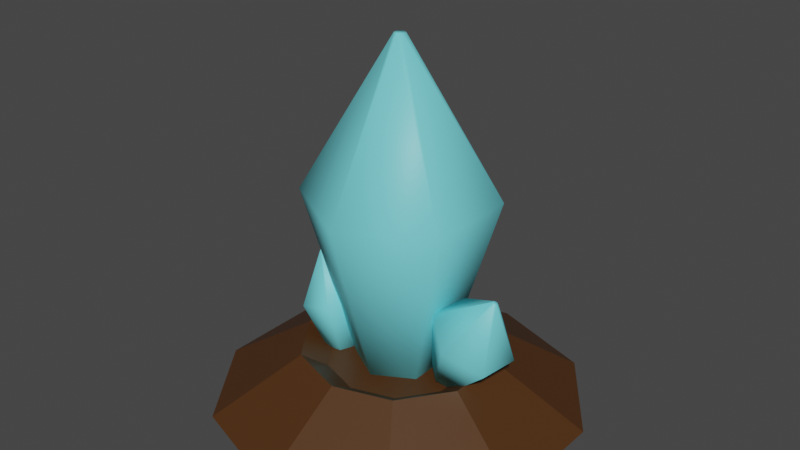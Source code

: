 # Source: life_crystal.blend  (saved by Blender 3.6.13; exported with 4.5.12 LTS)
import bpy
from mathutils import Matrix  # noqa: F401  (used for matrix-valued properties, if any)

bpy.ops.wm.read_factory_settings(use_empty=True)
scene = bpy.context.scene
scene.name = 'Scene'

# ---- collections
col_collection = bpy.data.collections.new('Collection'); scene.collection.children.link(col_collection)

# ---- materials (node trees are filled in below, after node groups)
mat_material_002 = bpy.data.materials.new('Material.002')
mat_material_002.use_transparent_shadow = False
mat_material_004 = bpy.data.materials.new('Material.004')
mat_material_004.use_transparent_shadow = False
mat_material_004.roughness = 0.5
mat_material_001 = bpy.data.materials.new('Material.001')
mat_material_001.use_transparent_shadow = False
mat_material_001.roughness = 0.5
mat_material_003 = bpy.data.materials.new('Material.003')
mat_material_003.use_transparent_shadow = False
mat_material_003.roughness = 0.5

# ---- material node trees
mat_material_002.use_nodes = True; mat_material_002.node_tree.nodes.clear()
_N = mat_material_002.node_tree.nodes; _L = mat_material_002.node_tree.links
n0 = _N.new('ShaderNodeBsdfPrincipled'); n0.name = 'Principled BSDF'; n0.location = (10, 300)
n0.distribution = 'GGX'
n0.subsurface_method = 'RANDOM_WALK_SKIN'
n0.inputs[0].default_value = (0.07658, 0.02837, 0.006401, 1.0)
n0.inputs[3].default_value = 1.45
n0.inputs[27].default_value = (0.0, 0.0, 0.0, 1.0)
n0.inputs[28].default_value = 1.0
n1 = _N.new('ShaderNodeOutputMaterial'); n1.name = 'Material Output'; n1.location = (300, 300)
_L.new(n0.outputs[0], n1.inputs[0])
n1.is_active_output = True
mat_material_004.use_nodes = True; mat_material_004.node_tree.nodes.clear()
_N = mat_material_004.node_tree.nodes; _L = mat_material_004.node_tree.links
n0 = _N.new('ShaderNodeBsdfPrincipled'); n0.name = 'Principled BSDF'; n0.location = (10, 300)
n0.distribution = 'GGX'
n0.subsurface_method = 'RANDOM_WALK_SKIN'
n0.inputs[0].default_value = (0.177, 0.7325, 0.8, 1.0)
n0.inputs[3].default_value = 1.45
n0.inputs[27].default_value = (0.0, 0.0, 0.0, 1.0)
n0.inputs[28].default_value = 1.0
n1 = _N.new('ShaderNodeOutputMaterial'); n1.name = 'Material Output'; n1.location = (300, 300)
n2 = _N.new('ShaderNodeNormalMap'); n2.name = 'Normal Map'; n2.location = (-300, -300)
n2.label = 'Normal/Map'
n2.inputs[0].default_value = 0.0
_L.new(n0.outputs[0], n1.inputs[0])
_L.new(n2.outputs[0], n0.inputs[5])
n1.is_active_output = True
mat_material_001.use_nodes = True; mat_material_001.node_tree.nodes.clear()
_N = mat_material_001.node_tree.nodes; _L = mat_material_001.node_tree.links
n0 = _N.new('ShaderNodeBsdfPrincipled'); n0.name = 'Principled BSDF'; n0.location = (10, 300)
n0.distribution = 'GGX'
n0.subsurface_method = 'RANDOM_WALK_SKIN'
n0.inputs[0].default_value = (0.177, 0.7325, 0.8, 1.0)
n0.inputs[3].default_value = 1.45
n0.inputs[27].default_value = (0.0, 0.0, 0.0, 1.0)
n0.inputs[28].default_value = 1.0
n1 = _N.new('ShaderNodeOutputMaterial'); n1.name = 'Material Output'; n1.location = (300, 300)
n2 = _N.new('ShaderNodeNormalMap'); n2.name = 'Normal Map'; n2.location = (-300, -300)
n2.label = 'Normal/Map'
n2.inputs[0].default_value = 0.0
_L.new(n0.outputs[0], n1.inputs[0])
_L.new(n2.outputs[0], n0.inputs[5])
n1.is_active_output = True
mat_material_003.use_nodes = True; mat_material_003.node_tree.nodes.clear()
_N = mat_material_003.node_tree.nodes; _L = mat_material_003.node_tree.links
n0 = _N.new('ShaderNodeBsdfPrincipled'); n0.name = 'Principled BSDF'; n0.location = (10, 300)
n0.distribution = 'GGX'
n0.subsurface_method = 'RANDOM_WALK_SKIN'
n0.inputs[0].default_value = (0.177, 0.7325, 0.8, 1.0)
n0.inputs[3].default_value = 1.45
n0.inputs[27].default_value = (0.0, 0.0, 0.0, 1.0)
n0.inputs[28].default_value = 1.0
n1 = _N.new('ShaderNodeOutputMaterial'); n1.name = 'Material Output'; n1.location = (300, 300)
n2 = _N.new('ShaderNodeNormalMap'); n2.name = 'Normal Map'; n2.location = (-300, -300)
n2.label = 'Normal/Map'
n2.inputs[0].default_value = 0.0
_L.new(n0.outputs[0], n1.inputs[0])
_L.new(n2.outputs[0], n0.inputs[5])
n1.is_active_output = True

# ---- world
world_world = bpy.data.worlds.new('World'); scene.world = world_world
world_world.use_nodes = True; world_world.node_tree.nodes.clear()
_N = world_world.node_tree.nodes; _L = world_world.node_tree.links
n0 = _N.new('ShaderNodeOutputWorld'); n0.name = 'World Output'; n0.location = (300, 300)
n1 = _N.new('ShaderNodeBackground'); n1.name = 'Background'; n1.location = (10, 300)
n1.inputs[0].default_value = (0.05088, 0.05088, 0.05088, 1.0)
_L.new(n1.outputs[0], n0.inputs[0])
n0.is_active_output = True
world_world.color = (0.05088, 0.05088, 0.05088)
world_world.use_sun_shadow = False
world_world.sun_shadow_jitter_overblur = 0.0

# ---- meshes
me_cylinder = bpy.data.meshes.new('Cylinder')
me_cylinder.from_pydata([(0.003682, 0.8061, -0.0005249), (-0.2565, 0.3203, 0.2555), (0.4997, 0.6449, -0.0005249), (-0.4173, 0.09897, 0.2555), (0.8063, 0.223, -0.0005249), (-0.4173, -0.1746, 0.2555), (0.8063, -0.2986, -0.0005249), (-0.2565, -0.3959, 0.2555), (0.4997, -0.7205, -0.0005249), (0.003682, -0.4805, 0.2555), (0.003682, -0.8817, -0.0005249), (0.2639, -0.3959, 0.2555), (-0.4923, -0.7205, -0.0005249), (0.4247, -0.1746, 0.2555), (-0.7989, -0.2986, -0.0005249), (0.4247, 0.09897, 0.2555), (-0.7989, 0.223, -0.0005249), (0.2639, 0.3203, 0.2555), (-0.4923, 0.6449, -0.0005249), (0.003682, 0.4048, 0.2555), (-0.188, 0.226, 0.1833), (0.003682, 0.2883, 0.1833), (-0.3065, 0.06296, 0.1833), (-0.3065, -0.1386, 0.1833), (-0.188, -0.3017, 0.1833), (0.003682, -0.3639, 0.1833), (0.1954, -0.3017, 0.1833), (0.3138, -0.1386, 0.1833), (0.3138, 0.06296, 0.1833), (0.1954, 0.226, 0.1833)], [], [(4, 6, 13, 15), (6, 8, 11, 13), (8, 10, 9, 11), (10, 12, 7, 9), (12, 14, 5, 7), (14, 16, 3, 5), (16, 18, 1, 3), (18, 0, 19, 1), (2, 4, 15, 17), (9, 7, 24, 25), (0, 2, 17, 19), (0, 18, 16, 14, 12, 10, 8, 6, 4, 2), (21, 29, 28, 27, 26, 25, 24, 23, 22, 20), (19, 17, 29, 21), (5, 3, 22, 23), (15, 13, 27, 28), (1, 19, 21, 20), (11, 9, 25, 26), (7, 5, 23, 24), (3, 1, 20, 22), (17, 15, 28, 29), (13, 11, 26, 27)])
_uv = me_cylinder.uv_layers.new(name='UVMap')
_uv.uv.foreach_set('vector', [0.9783, 0.3242, 0.9783, 0.1758, 0.9783, 0.1758, 0.9783, 0.3242, 0.9783, 0.1758, 0.8911, 0.05584, 0.8911, 0.05584, 0.9783, 0.1758, 0.8911, 0.05584, 0.75, 0.01, 0.75, 0.01, 0.8911, 0.05584, 0.75, 0.01, 0.6089, 0.05584, 0.6089, 0.05584, 0.75, 0.01, 0.6089, 0.05584, 0.5217, 0.1758, 0.5217, 0.1758, 0.6089, 0.05584, 0.5217, 0.1758, 0.5217, 0.3242, 0.5217, 0.3242, 0.5217, 0.1758, 0.5217, 0.3242, 0.6089, 0.4442, 0.6089, 0.4442, 0.5217, 0.3242, 0.6089, 0.4442, 0.75, 0.49, 0.75, 0.49, 0.6089, 0.4442, 0.8911, 0.4442, 0.9783, 0.3242, 0.9783, 0.3242, 0.8911, 0.4442, 0.75, 0.01, 0.6089, 0.05584, 0.6089, 0.05584, 0.75, 0.01, 0.75, 0.49, 0.8911, 0.4442, 0.8911, 0.4442, 0.75, 0.49, 0.75, 0.49, 0.6089, 0.4442, 0.5217, 0.3242, 0.5217, 0.1758, 0.6089, 0.05584, 0.75, 0.01, 0.8911, 0.05584, 0.9783, 0.1758, 0.9783, 0.3242, 0.8911, 0.4442, 0.75, 0.49, 0.8911, 0.4442, 0.9783, 0.3242, 0.9783, 0.1758, 0.8911, 0.05584, 0.75, 0.01, 0.6089, 0.05584, 0.5217, 0.1758, 0.5217, 0.3242, 0.6089, 0.4442, 0.75, 0.49, 0.8911, 0.4442, 0.8911, 0.4442, 0.75, 0.49, 0.5217, 0.1758, 0.5217, 0.3242, 0.5217, 0.3242, 0.5217, 0.1758, 0.9783, 0.3242, 0.9783, 0.1758, 0.9783, 0.1758, 0.9783, 0.3242, 0.6089, 0.4442, 0.75, 0.49, 0.75, 0.49, 0.6089, 0.4442, 0.8911, 0.05584, 0.75, 0.01, 0.75, 0.01, 0.8911, 0.05584, 0.6089, 0.05584, 0.5217, 0.1758, 0.5217, 0.1758, 0.6089, 0.05584, 0.5217, 0.3242, 0.6089, 0.4442, 0.6089, 0.4442, 0.5217, 0.3242, 0.8911, 0.4442, 0.9783, 0.3242, 0.9783, 0.3242, 0.8911, 0.4442, 0.9783, 0.1758, 0.8911, 0.05584, 0.8911, 0.05584, 0.9783, 0.1758])
me_cylinder.materials.append(mat_material_002)
me_cylinder.update()
me_cube_005 = bpy.data.meshes.new('Cube.005')
me_cube_005.from_pydata([(-0.2389, -0.06648, 0.1685), (-0.2019, -0.117, 0.1709), (-0.2263, -0.1743, 0.1631), (-0.2878, -0.181, 0.1529), (-0.3248, -0.1305, 0.1506), (-0.3004, -0.07322, 0.1583), (-0.2505, -0.01518, 0.4387), (-0.1688, -0.1267, 0.4439), (-0.2228, -0.2532, 0.4267), (-0.3585, -0.2681, 0.4042), (-0.4403, -0.1565, 0.399), (-0.3863, -0.03008, 0.4162), (-0.337, -0.1498, 0.648), (-0.3323, -0.1562, 0.6483), (-0.3354, -0.1635, 0.6473), (-0.3433, -0.1644, 0.646), (-0.348, -0.158, 0.6457), (-0.3449, -0.1507, 0.6467), (0.003682, 0.1576, 0.1644), (0.172, 0.06048, 0.1644), (0.172, -0.1338, 0.1644), (0.003682, -0.231, 0.1644), (-0.1646, -0.1338, 0.1644), (-0.1646, 0.06048, 0.1644), (0.003682, 0.3924, 0.9687), (0.3753, 0.1779, 0.9687), (0.3753, -0.2512, 0.9687), (0.003682, -0.4658, 0.9687), (-0.3679, -0.2512, 0.9687), (-0.3679, 0.1779, 0.9687), (0.003682, -0.01189, 1.665), (0.02515, -0.02429, 1.665), (0.02515, -0.04908, 1.665), (0.003682, -0.06148, 1.665), (-0.01779, -0.04908, 1.665), (-0.01779, -0.02429, 1.665), (0.2924, 0.04318, 0.2111), (0.3527, -0.005855, 0.1718), (0.3401, -0.08581, 0.1688), (0.2672, -0.1167, 0.2051), (0.2069, -0.06769, 0.2444), (0.2195, 0.01226, 0.2474), (0.4481, 0.108, 0.4699), (0.5812, -0.0002832, 0.3832), (0.5534, -0.1768, 0.3765), (0.3924, -0.2451, 0.4566), (0.2594, -0.1368, 0.5433), (0.2872, 0.03973, 0.55), (0.5434, -0.08584, 0.6844), (0.5511, -0.0921, 0.6794), (0.5495, -0.1023, 0.679), (0.5402, -0.1062, 0.6836), (0.5325, -0.09999, 0.6886), (0.5341, -0.08979, 0.689)], [], [(0, 5, 4, 3, 2, 1), (10, 11, 17, 16), (4, 5, 11, 10), (2, 3, 9, 8), (0, 1, 7, 6), (5, 0, 6, 11), (3, 4, 10, 9), (1, 2, 8, 7), (12, 13, 14, 15, 16, 17), (8, 9, 15, 14), (6, 7, 13, 12), (11, 6, 12, 17), (9, 10, 16, 15), (7, 8, 14, 13), (18, 23, 22, 21, 20, 19), (28, 29, 35, 34), (22, 23, 29, 28), (20, 21, 27, 26), (18, 19, 25, 24), (23, 18, 24, 29), (21, 22, 28, 27), (19, 20, 26, 25), (30, 31, 32, 33, 34, 35), (26, 27, 33, 32), (24, 25, 31, 30), (29, 24, 30, 35), (27, 28, 34, 33), (25, 26, 32, 31), (36, 41, 40, 39, 38, 37), (46, 47, 53, 52), (40, 41, 47, 46), (38, 39, 45, 44), (36, 37, 43, 42), (41, 36, 42, 47), (39, 40, 46, 45), (37, 38, 44, 43), (48, 49, 50, 51, 52, 53), (44, 45, 51, 50), (42, 43, 49, 48), (47, 42, 48, 53), (45, 46, 52, 51), (43, 44, 50, 49)])
me_cube_005.polygons.foreach_set('use_smooth', [True] * 42)
me_cube_005.polygons.foreach_set('material_index', [0, 0, 0, 0, 0, 0, 0, 0, 0, 0, 0, 0, 0, 0, 1, 1, 1, 1, 1, 1, 1, 1, 1, 1, 1, 1, 1, 1, 2, 2, 2, 2, 2, 2, 2, 2, 2, 2, 2, 2, 2, 2])
_uv = me_cube_005.uv_layers.new(name='UVMap')
_uv.uv.foreach_set('vector', [0.75, 0.4623, 0.5662, 0.3561, 0.5662, 0.1439, 0.75, 0.03771, 0.9338, 0.1439, 0.9338, 0.3561, 0.5662, 0.1439, 0.5662, 0.3561, 0.5662, 0.3561, 0.5662, 0.1439, 0.5662, 0.1439, 0.5662, 0.3561, 0.5662, 0.3561, 0.5662, 0.1439, 0.9338, 0.1439, 0.75, 0.03771, 0.75, 0.03771, 0.9338, 0.1439, 0.75, 0.4623, 0.9338, 0.3561, 0.9338, 0.3561, 0.75, 0.4623, 0.5662, 0.3561, 0.75, 0.4623, 0.75, 0.4623, 0.5662, 0.3561, 0.75, 0.03771, 0.5662, 0.1439, 0.5662, 0.1439, 0.75, 0.03771, 0.9338, 0.3561, 0.9338, 0.1439, 0.9338, 0.1439, 0.9338, 0.3561, 0.75, 0.4623, 0.9338, 0.3561, 0.9338, 0.1439, 0.75, 0.03771, 0.5662, 0.1439, 0.5662, 0.3561, 0.9338, 0.1439, 0.75, 0.03771, 0.75, 0.03771, 0.9338, 0.1439, 0.75, 0.4623, 0.9338, 0.3561, 0.9338, 0.3561, 0.75, 0.4623, 0.5662, 0.3561, 0.75, 0.4623, 0.75, 0.4623, 0.5662, 0.3561, 0.75, 0.03771, 0.5662, 0.1439, 0.5662, 0.1439, 0.75, 0.03771, 0.9338, 0.3561, 0.9338, 0.1439, 0.9338, 0.1439, 0.9338, 0.3561, 0.75, 0.4623, 0.5662, 0.3561, 0.5662, 0.1439, 0.75, 0.03771, 0.9338, 0.1439, 0.9338, 0.3561, 0.5662, 0.1439, 0.5662, 0.3561, 0.5662, 0.3561, 0.5662, 0.1439, 0.5662, 0.1439, 0.5662, 0.3561, 0.5662, 0.3561, 0.5662, 0.1439, 0.9338, 0.1439, 0.75, 0.03771, 0.75, 0.03771, 0.9338, 0.1439, 0.75, 0.4623, 0.9338, 0.3561, 0.9338, 0.3561, 0.75, 0.4623, 0.5662, 0.3561, 0.75, 0.4623, 0.75, 0.4623, 0.5662, 0.3561, 0.75, 0.03771, 0.5662, 0.1439, 0.5662, 0.1439, 0.75, 0.03771, 0.9338, 0.3561, 0.9338, 0.1439, 0.9338, 0.1439, 0.9338, 0.3561, 0.75, 0.4623, 0.9338, 0.3561, 0.9338, 0.1439, 0.75, 0.03771, 0.5662, 0.1439, 0.5662, 0.3561, 0.9338, 0.1439, 0.75, 0.03771, 0.75, 0.03771, 0.9338, 0.1439, 0.75, 0.4623, 0.9338, 0.3561, 0.9338, 0.3561, 0.75, 0.4623, 0.5662, 0.3561, 0.75, 0.4623, 0.75, 0.4623, 0.5662, 0.3561, 0.75, 0.03771, 0.5662, 0.1439, 0.5662, 0.1439, 0.75, 0.03771, 0.9338, 0.3561, 0.9338, 0.1439, 0.9338, 0.1439, 0.9338, 0.3561, 0.75, 0.4623, 0.5662, 0.3561, 0.5662, 0.1439, 0.75, 0.03771, 0.9338, 0.1439, 0.9338, 0.3561, 0.5662, 0.1439, 0.5662, 0.3561, 0.5662, 0.3561, 0.5662, 0.1439, 0.5662, 0.1439, 0.5662, 0.3561, 0.5662, 0.3561, 0.5662, 0.1439, 0.9338, 0.1439, 0.75, 0.03771, 0.75, 0.03771, 0.9338, 0.1439, 0.75, 0.4623, 0.9338, 0.3561, 0.9338, 0.3561, 0.75, 0.4623, 0.5662, 0.3561, 0.75, 0.4623, 0.75, 0.4623, 0.5662, 0.3561, 0.75, 0.03771, 0.5662, 0.1439, 0.5662, 0.1439, 0.75, 0.03771, 0.9338, 0.3561, 0.9338, 0.1439, 0.9338, 0.1439, 0.9338, 0.3561, 0.75, 0.4623, 0.9338, 0.3561, 0.9338, 0.1439, 0.75, 0.03771, 0.5662, 0.1439, 0.5662, 0.3561, 0.9338, 0.1439, 0.75, 0.03771, 0.75, 0.03771, 0.9338, 0.1439, 0.75, 0.4623, 0.9338, 0.3561, 0.9338, 0.3561, 0.75, 0.4623, 0.5662, 0.3561, 0.75, 0.4623, 0.75, 0.4623, 0.5662, 0.3561, 0.75, 0.03771, 0.5662, 0.1439, 0.5662, 0.1439, 0.75, 0.03771, 0.9338, 0.3561, 0.9338, 0.1439, 0.9338, 0.1439, 0.9338, 0.3561])
me_cube_005.materials.append(mat_material_004)
me_cube_005.materials.append(mat_material_001)
me_cube_005.materials.append(mat_material_003)
me_cube_005.update()
me_cube_005.normals_split_custom_set([tuple(v) for v in zip(*[iter([-0.492, -0.6658, 0.5609, 0.237, -0.6998, 0.6739, 0.6238, -0.08022, 0.7775, 0.282, 0.5746, 0.7683, -0.4471, 0.6086, 0.6556, -0.8338, -0.01096, 0.5519, 0.9712, 0.2281, 0.06871, 0.5897, -0.8062, 0.04848, 0.4056, -0.5375, -0.7393, 0.6239, 0.1115, -0.7735, 0.6238, -0.08022, 0.7775, 0.237, -0.6998, 0.6739, 0.5897, -0.8062, 0.04848, 0.9712, 0.2281, 0.06871, -0.4471, 0.6086, 0.6556, 0.282, 0.5746, 0.7683, 0.5067, 0.8613, 0.0387, -0.5419, 0.8003, -0.2566, -0.492, -0.6658, 0.5609, -0.8338, -0.01096, 0.5519, -0.9676, 0.01739, -0.2521, -0.3453, -0.8746, -0.3404, 0.237, -0.6998, 0.6739, -0.492, -0.6658, 0.5609, -0.3453, -0.8746, -0.3404, 0.5897, -0.8062, 0.04848, 0.282, 0.5746, 0.7683, 0.6238, -0.08022, 0.7775, 0.9712, 0.2281, 0.06871, 0.5067, 0.8613, 0.0387, -0.8338, -0.01096, 0.5519, -0.4471, 0.6086, 0.6556, -0.5419, 0.8003, -0.2566, -0.9676, 0.01739, -0.2521, -0.02659, -0.5847, -0.8108, -0.501, -0.1345, -0.8549, -0.3571, 0.5006, -0.7886, 0.2618, 0.6868, -0.678, 0.6239, 0.1115, -0.7735, 0.4056, -0.5375, -0.7393, -0.5419, 0.8003, -0.2566, 0.5067, 0.8613, 0.0387, 0.2618, 0.6868, -0.678, -0.3571, 0.5006, -0.7886, -0.3453, -0.8746, -0.3404, -0.9676, 0.01739, -0.2521, -0.501, -0.1345, -0.8549, -0.02659, -0.5847, -0.8108, 0.5897, -0.8062, 0.04848, -0.3453, -0.8746, -0.3404, -0.02659, -0.5847, -0.8108, 0.4056, -0.5375, -0.7393, 0.5067, 0.8613, 0.0387, 0.9712, 0.2281, 0.06871, 0.6239, 0.1115, -0.7735, 0.2618, 0.6868, -0.678, -0.9676, 0.01739, -0.2521, -0.5419, 0.8003, -0.2566, -0.3571, 0.5006, -0.7886, -0.501, -0.1345, -0.8549, -0.1132, -0.7279, 0.6763, 0.5738, -0.462, 0.6763, 0.687, 0.2659, 0.6763, 0.1132, 0.7279, 0.6763, -0.5738, 0.462, 0.6763, -0.687, -0.2659, 0.6763, 0.7974, 0.5951, -0.1001, 0.866, -0.5, 0.008803, 0.4963, -0.423, -0.7581, 0.428, 0.2471, -0.8694, 0.687, 0.2659, 0.6763, 0.5738, -0.462, 0.6763, 0.866, -0.5, 0.008803, 0.7974, 0.5951, -0.1001, -0.5738, 0.462, 0.6763, 0.1132, 0.7279, 0.6763, 0.1166, 0.9881, -0.1001, -0.8441, 0.4874, -0.2235, -0.1132, -0.7279, 0.6763, -0.687, -0.2659, 0.6763, -0.914, -0.3931, -0.1001, 1.216e-07, -0.9747, -0.2235, 0.5738, -0.462, 0.6763, -0.1132, -0.7279, 0.6763, 1.216e-07, -0.9747, -0.2235, 0.866, -0.5, 0.008803, 0.1132, 0.7279, 0.6763, 0.687, 0.2659, 0.6763, 0.7974, 0.5951, -0.1001, 0.1166, 0.9881, -0.1001, -0.687, -0.2659, 0.6763, -0.5738, 0.462, 0.6763, -0.8441, 0.4874, -0.2235, -0.914, -0.3931, -0.1001, 0.1181, -0.6413, -0.7581, -0.4963, -0.423, -0.7581, -0.6145, 0.2184, -0.7581, -0.1181, 0.6413, -0.7581, 0.428, 0.2471, -0.8694, 0.4963, -0.423, -0.7581, -0.8441, 0.4874, -0.2235, 0.1166, 0.9881, -0.1001, -0.1181, 0.6413, -0.7581, -0.6145, 0.2184, -0.7581, 1.216e-07, -0.9747, -0.2235, -0.914, -0.3931, -0.1001, -0.4963, -0.423, -0.7581, 0.1181, -0.6413, -0.7581, 0.866, -0.5, 0.008803, 1.216e-07, -0.9747, -0.2235, 0.1181, -0.6413, -0.7581, 0.4963, -0.423, -0.7581, 0.1166, 0.9881, -0.1001, 0.7974, 0.5951, -0.1001, 0.428, 0.2471, -0.8694, -0.1181, 0.6413, -0.7581, -0.914, -0.3931, -0.1001, -0.8441, 0.4874, -0.2235, -0.6145, 0.2184, -0.7581, -0.4963, -0.423, -0.7581, 0.1231, -0.7602, 0.6379, 0.7322, -0.6026, 0.3173, 0.95, 0.1192, 0.2885, 0.5452, 0.609, 0.5761, -0.06809, 0.4523, 0.8892, -0.2849, -0.2697, 0.9198, 0.7238, 0.5118, -0.4628, 0.6611, -0.6014, -0.4487, -0.04911, -0.3862, -0.9211, -0.06306, 0.2935, -0.9539, 0.95, 0.1192, 0.2885, 0.7322, -0.6026, 0.3173, 0.6611, -0.6014, -0.4487, 0.7238, 0.5118, -0.4628, -0.06809, 0.4523, 0.8892, 0.5452, 0.609, 0.5761, 0.2013, 0.9727, -0.1155, -0.7569, 0.6124, 0.2282, 0.1231, -0.7602, 0.6379, -0.2849, -0.2697, 0.9198, -0.8993, -0.2849, 0.3316, -0.2626, -0.935, -0.2386, 0.7322, -0.6026, 0.3173, 0.1231, -0.7602, 0.6379, -0.2626, -0.935, -0.2386, 0.6611, -0.6014, -0.4487, 0.5452, 0.609, 0.5761, 0.95, 0.1192, 0.2885, 0.7238, 0.5118, -0.4628, 0.2013, 0.9727, -0.1155, -0.2849, -0.2697, 0.9198, -0.06809, 0.4523, 0.8892, -0.7569, 0.6124, 0.2282, -0.8993, -0.2849, 0.3316, -0.3648, -0.5295, -0.7659, -0.834, -0.2794, -0.4758, -0.8413, 0.3713, -0.3929, -0.3872, 0.6997, -0.6004, -0.06306, 0.2935, -0.9539, -0.04911, -0.3862, -0.9211, -0.7569, 0.6124, 0.2282, 0.2013, 0.9727, -0.1155, -0.3872, 0.6997, -0.6004, -0.8413, 0.3713, -0.3929, -0.2626, -0.935, -0.2386, -0.8993, -0.2849, 0.3316, -0.834, -0.2794, -0.4758, -0.3648, -0.5295, -0.7659, 0.6611, -0.6014, -0.4487, -0.2626, -0.935, -0.2386, -0.3648, -0.5295, -0.7659, -0.04911, -0.3862, -0.9211, 0.2013, 0.9727, -0.1155, 0.7238, 0.5118, -0.4628, -0.06306, 0.2935, -0.9539, -0.3872, 0.6997, -0.6004, -0.8993, -0.2849, 0.3316, -0.7569, 0.6124, 0.2282, -0.8413, 0.3713, -0.3929, -0.834, -0.2794, -0.4758])] * 3)])

# ---- objects
ob_tierra = bpy.data.objects.new('tierra', me_cylinder)
ob_cristal_002 = bpy.data.objects.new('cristal.002', me_cube_005)

# ---- transforms, parenting, visibility, modifiers, constraints
ob_tierra.location = (0.0, 0.0, 0.0)
ob_cristal_002.location = (0.0, 0.0, 0.0)
ob_cristal_002.color = (0.8, 0.8, 0.8, 1.0)

# ---- collection membership
col_collection.objects.link(ob_tierra)
col_collection.objects.link(ob_cristal_002)

# ---- scene / render settings (as saved in the file)
scene.frame_start = 1; scene.frame_end = 250; scene.frame_set(1)
scene.render.engine = 'BLENDER_EEVEE_NEXT'
scene.cycles.sampling_pattern = 'TABULATED_SOBOL'
scene.view_settings.view_transform = 'Filmic'
bpy.context.view_layer.update()

# ---- added for rendering (the .blend has no active camera and no usable light): camera, sun
cam_auto = bpy.data.cameras.new('AutoCamera')
cam_auto.lens = 50.0
cam_auto.sensor_width = 36.0
cam_auto.clip_end = 1000.0
ob_auto_camera = bpy.data.objects.new('AutoCamera', cam_auto)
scene.collection.objects.link(ob_auto_camera)
ob_auto_camera.location = (2.65277, -3.21672, 2.95131)
ob_auto_camera.rotation_euler = (1.09748, -7.21219e-08, 0.694738)
scene.camera = ob_auto_camera
light_auto_sun = bpy.data.lights.new('AutoSun', 'SUN')
light_auto_sun.energy = 3.0
light_auto_sun.angle = 0.0523599
ob_auto_sun = bpy.data.objects.new('AutoSun', light_auto_sun)
scene.collection.objects.link(ob_auto_sun)
ob_auto_sun.rotation_euler = (0.872665, 0.174533, 0.523599)
bpy.context.view_layer.update()

